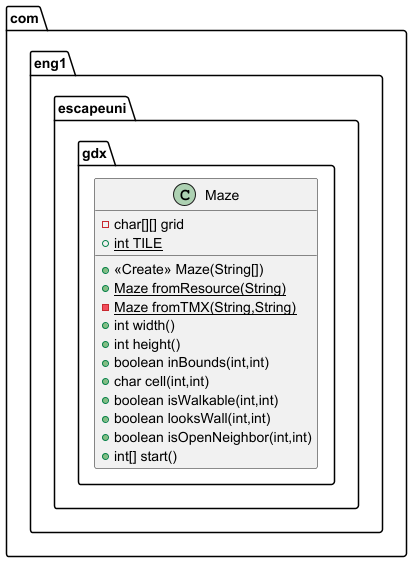

The diagram above was rendered by PlantUML. Its source (embedded in the PNG):
@startuml
class com.eng1.escapeuni.gdx.Maze {
- char[][] grid
+ {static} int TILE
+ <<Create>> Maze(String[])
+ {static} Maze fromResource(String)
- {static} Maze fromTMX(String,String)
+ int width()
+ int height()
+ boolean inBounds(int,int)
+ char cell(int,int)
+ boolean isWalkable(int,int)
+ boolean looksWall(int,int)
+ boolean isOpenNeighbor(int,int)
+ int[] start()
}


@enduml